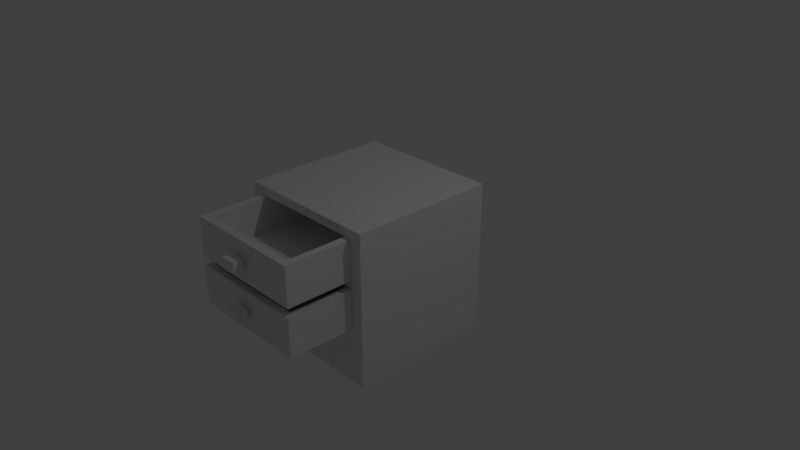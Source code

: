 # Source: kitchen_wooden_threedrawer_cabinet_6.blend  (saved by Blender 2.79.0; exported with 4.5.12 LTS)
import bpy
from mathutils import Matrix  # noqa: F401  (used for matrix-valued properties, if any)

bpy.ops.wm.read_factory_settings(use_empty=True)
scene = bpy.context.scene
scene.name = 'Scene'

# ---- collections
col_collection_1 = bpy.data.collections.new('Collection 1'); scene.collection.children.link(col_collection_1)

# ---- materials (node trees are filled in below, after node groups)
mat_material_001 = bpy.data.materials.new('Material.001')
mat_material_001.alpha_threshold = 0.0
mat_material_001.use_transparent_shadow = False
mat_material_001.roughness = 0.5
mat_material_001.line_color = (0.0, 0.0, 0.0, 1.0)
mat_material_002 = bpy.data.materials.new('Material.002')
mat_material_002.alpha_threshold = 0.0
mat_material_002.use_transparent_shadow = False
mat_material_002.roughness = 0.5
mat_material_002.line_color = (0.0, 0.0, 0.0, 1.0)
mat_material_000 = bpy.data.materials.new('Material.000')
mat_material_000.alpha_threshold = 0.0
mat_material_000.use_transparent_shadow = False
mat_material_000.roughness = 0.5
mat_material_000.line_color = (0.0, 0.0, 0.0, 1.0)

# ---- material node trees

# ---- world
world_world = bpy.data.worlds.new('World'); scene.world = world_world
world_world.color = (0.05088, 0.05088, 0.05088)
world_world.use_sun_shadow = False
world_world.sun_shadow_jitter_overblur = 0.0
world_world.cycles.sampling_method = 'MANUAL'

# ---- cameras
cam_camera = bpy.data.cameras.new('Camera')
cam_camera.clip_end = 100.0
cam_camera.lens = 35.0
cam_camera.sensor_width = 32.0
cam_camera.sensor_height = 18.0
cam_camera.ortho_scale = 7.314
cam_camera.dof.focus_distance = 0.0
cam_camera.dof.aperture_fstop = 128.0

# ---- lights
light_lamp = bpy.data.lights.new('Lamp', 'POINT')
light_lamp.transmission_factor = 0.0
light_lamp.cutoff_distance = 30.0
light_lamp.energy = 100.0
light_lamp.shadow_buffer_clip_start = 1.001
light_lamp.shadow_soft_size = 0.1
light_lamp.shadow_maximum_resolution = 0.006
light_lamp.use_absolute_resolution = True

# ---- meshes
me_cube_003 = bpy.data.meshes.new('Cube.003')
me_cube_003.from_pydata([(-1.0, -1.0, -1.0), (-1.0, 1.0, -1.0), (1.0, 1.0, -1.0), (1.0, -1.0, -1.0), (-0.9, -0.8343, -0.8343), (-0.9, 0.8343, -0.8343), (-0.9, -0.8343, -0.07849), (-0.9, 0.8343, -0.07849), (1.0, 0.8343, -0.8343), (1.0, -0.8343, -0.07849), (1.0, -0.8343, -0.8343), (1.0, 0.8343, -0.07849), (1.0, -0.8343, -0.07849), (1.0, -1.0, -0.07849), (-1.0, -1.0, -0.07849), (-1.0, 1.0, -0.07849), (1.0, 1.0, -0.07849), (1.0, 0.8343, -0.07848), (-1.0, -1.0, -0.07893), (-1.0, 1.0, -0.07893), (-1.0, -1.0, 1.921), (-1.0, 1.0, 1.921), (1.0, 1.0, -0.07893), (1.0, -1.0, 1.921), (1.0, -1.0, -0.07893), (1.0, 1.0, 1.921), (-0.9, -0.8343, 0.0868), (-0.9, 0.8343, 0.0868), (-0.9, -0.8343, 1.755), (-0.9, 0.8343, 1.755), (1.0, 0.8343, 0.0868), (1.0, -0.8343, 1.755), (1.0, -0.8343, 0.0868), (1.0, 0.8343, 1.755), (-0.9, -0.8337, 0.8426), (-0.9, -0.8337, 0.9996), (-0.9, 0.8337, 0.8426), (-0.9, 0.8337, 0.9996), (1.0, -0.8337, 0.8426), (1.0, -0.8337, 0.9996), (1.0, 0.8337, 0.8426), (1.0, 0.8337, 0.9996), (0.9027, 0.7381, -0.7432), (0.9027, -0.7381, -0.7432), (-0.801, -0.7381, -0.7432), (-0.801, 0.7381, -0.7432), (0.05082, 0.7381, -0.7432), (-0.801, 1.738e-07, -0.7432), (0.05082, -0.7381, -0.7432), (0.9027, -2.222e-07, -0.7432), (0.9973, 0.8309, -0.08117), (0.9973, -0.8309, -0.08117), (-0.8957, -0.8309, -0.08117), (-0.8957, 0.8309, -0.08117), (0.9973, 0.8309, -0.8278), (0.9973, -0.8309, -0.8278), (-0.8957, -0.8309, -0.8278), (-0.8957, 0.8309, -0.8278), (0.9973, -4.48e-07, -0.08117), (0.05082, 0.8309, -0.08117), (0.05082, -0.8309, -0.08117), (-0.8957, 1.464e-07, -0.08117), (0.05082, 0.8309, -0.8278), (-0.8957, 1.959e-07, -0.8278), (0.05082, -0.8309, -0.8278), (0.9973, -2.499e-07, -0.8278), (-0.801, 0.7381, -0.08117), (-0.801, 1.347e-07, -0.08117), (-0.801, -0.7381, -0.08117), (0.05082, -0.7381, -0.08117), (0.9027, -0.7381, -0.08117), (0.05082, 0.7381, -0.08117), (0.9027, -3.782e-07, -0.08117), (0.9027, 0.7381, -0.08117), (1.178, 0.1118, -0.3536), (1.178, 0.1118, -0.5548), (1.178, -0.1118, -0.3536), (1.178, -0.1118, -0.5548), (1.055, 0.1118, -0.3536), (1.055, 0.1118, -0.5548), (1.055, -0.1118, -0.3536), (1.055, -0.1118, -0.5548), (1.055, 0.05132, -0.408), (1.055, 0.05132, -0.5003), (1.055, -0.05132, -0.408), (1.055, -0.05132, -0.5003), (0.9977, 0.05132, -0.408), (0.9977, 0.05132, -0.5003), (0.9977, -0.05132, -0.408), (0.9977, -0.05132, -0.5003), (1.803, 0.7381, 0.1745), (1.803, -0.7381, 0.1745), (0.09898, -0.7381, 0.1745), (0.09898, 0.7381, 0.1745), (0.9508, 0.7381, 0.1745), (0.09898, 1.344e-07, 0.1745), (0.9508, -0.7381, 0.1745), (1.803, -2.615e-07, 0.1745), (1.897, 0.8309, 0.8366), (1.897, -0.8309, 0.8366), (0.004327, -0.8309, 0.8366), (0.004328, 0.8309, 0.8366), (1.897, 0.8309, 0.08994), (1.897, -0.8309, 0.08994), (0.004327, -0.8309, 0.08994), (0.004328, 0.8309, 0.08994), (1.897, -4.873e-07, 0.8366), (0.9508, 0.8309, 0.8366), (0.9508, -0.8309, 0.8366), (0.004328, 1.07e-07, 0.8366), (0.9508, 0.8309, 0.08994), (0.004328, 1.565e-07, 0.08994), (0.9508, -0.8309, 0.08994), (1.897, -2.892e-07, 0.08994), (0.09898, 0.7381, 0.8366), (0.09898, 9.54e-08, 0.8366), (0.09898, -0.7381, 0.8366), (0.9508, -0.7381, 0.8366), (1.803, -0.7381, 0.8366), (0.9508, 0.7381, 0.8366), (1.803, -4.176e-07, 0.8366), (1.803, 0.7381, 0.8366), (2.078, 0.1118, 0.5642), (2.078, 0.1118, 0.363), (2.078, -0.1118, 0.5642), (2.078, -0.1118, 0.363), (1.955, 0.1118, 0.5642), (1.955, 0.1118, 0.363), (1.955, -0.1118, 0.5642), (1.955, -0.1118, 0.363), (1.955, 0.05132, 0.5097), (1.955, 0.05132, 0.4174), (1.955, -0.05132, 0.5097), (1.955, -0.05132, 0.4174), (1.898, 0.05132, 0.5097), (1.898, 0.05132, 0.4174), (1.898, -0.05132, 0.5097), (1.898, -0.05132, 0.4174), (1.803, 0.7381, 1.088), (1.803, -0.7381, 1.088), (0.09898, -0.7381, 1.088), (0.09898, 0.7381, 1.088), (0.9508, 0.7381, 1.088), (0.09898, 1.344e-07, 1.088), (0.9508, -0.7381, 1.088), (1.803, -2.615e-07, 1.088), (1.897, 0.8309, 1.75), (1.897, -0.8309, 1.75), (0.004327, -0.8309, 1.75), (0.004328, 0.8309, 1.75), (1.897, 0.8309, 1.003), (1.897, -0.8309, 1.003), (0.004327, -0.8309, 1.003), (0.004328, 0.8309, 1.003), (1.897, -4.873e-07, 1.75), (0.9508, 0.8309, 1.75), (0.9508, -0.8309, 1.75), (0.004328, 1.07e-07, 1.75), (0.9508, 0.8309, 1.003), (0.004328, 1.565e-07, 1.003), (0.9508, -0.8309, 1.003), (1.897, -2.892e-07, 1.003), (0.09898, 0.7381, 1.75), (0.09898, 9.54e-08, 1.75), (0.09898, -0.7381, 1.75), (0.9508, -0.7381, 1.75), (1.803, -0.7381, 1.75), (0.9508, 0.7381, 1.75), (1.803, -4.176e-07, 1.75), (1.803, 0.7381, 1.75), (2.078, 0.1118, 1.478), (2.078, 0.1118, 1.276), (2.078, -0.1118, 1.478), (2.078, -0.1118, 1.276), (1.955, 0.1118, 1.478), (1.955, 0.1118, 1.276), (1.955, -0.1118, 1.478), (1.955, -0.1118, 1.276), (1.955, 0.05132, 1.423), (1.955, 0.05132, 1.331), (1.955, -0.05132, 1.423), (1.955, -0.05132, 1.331), (1.898, 0.05132, 1.423), (1.898, 0.05132, 1.331), (1.898, -0.05132, 1.423), (1.898, -0.05132, 1.331)], [], [(0, 14, 15, 1), (3, 13, 14, 0), (2, 3, 0, 1), (10, 12, 9, 6, 4), (8, 10, 4, 5), (11, 17, 8, 5, 7), (3, 2, 8, 10), (2, 16, 17, 8), (5, 4, 6, 7), (12, 13, 3, 10), (15, 16, 2, 1), (18, 20, 21, 19), (24, 23, 20, 18), (22, 24, 18, 19), (23, 25, 21, 20), (25, 22, 19, 21), (26, 28, 29, 27), (32, 31, 28, 26), (30, 32, 26, 27), (31, 33, 29, 28), (33, 30, 27, 29), (24, 22, 30, 32), (23, 24, 32, 31), (25, 23, 31, 33), (22, 25, 33, 30), (34, 35, 37, 36), (36, 37, 41, 40), (40, 41, 39, 38), (38, 39, 35, 34), (36, 40, 38, 34), (41, 37, 35, 39), (49, 43, 70, 72), (48, 44, 68, 69), (47, 45, 66, 67), (44, 47, 67, 68), (43, 48, 69, 70), (42, 49, 72, 73), (45, 42, 43, 44), (65, 58, 51, 55), (64, 60, 52, 56), (63, 61, 53, 57), (59, 62, 57, 53), (50, 54, 62, 59), (56, 52, 61, 63), (55, 51, 60, 64), (54, 50, 58, 65), (58, 72, 70, 69, 60, 51), (50, 59, 71, 73, 72, 58), (59, 53, 61, 67, 66, 71), (57, 56, 55, 54), (71, 46, 42, 73), (69, 68, 67, 61, 52, 60), (66, 45, 46, 71), (74, 75, 77, 76), (76, 77, 81, 80), (80, 81, 79, 78), (78, 79, 75, 74), (76, 80, 78, 74), (81, 77, 75, 79), (82, 83, 85, 84), (84, 85, 89, 88), (88, 89, 87, 86), (86, 87, 83, 82), (84, 88, 86, 82), (89, 85, 83, 87), (97, 91, 118, 120), (96, 92, 116, 117), (95, 93, 114, 115), (92, 95, 115, 116), (91, 96, 117, 118), (90, 97, 120, 121), (93, 90, 91, 92), (113, 106, 99, 103), (112, 108, 100, 104), (111, 109, 101, 105), (107, 110, 105, 101), (98, 102, 110, 107), (104, 100, 109, 111), (103, 99, 108, 112), (102, 98, 106, 113), (106, 120, 118, 117, 108, 99), (98, 107, 119, 121, 120, 106), (107, 101, 109, 115, 114, 119), (105, 104, 103, 102), (119, 94, 90, 121), (117, 116, 115, 109, 100, 108), (114, 93, 94, 119), (122, 123, 125, 124), (124, 125, 129, 128), (128, 129, 127, 126), (126, 127, 123, 122), (124, 128, 126, 122), (129, 125, 123, 127), (130, 131, 133, 132), (132, 133, 137, 136), (136, 137, 135, 134), (134, 135, 131, 130), (132, 136, 134, 130), (137, 133, 131, 135), (145, 139, 166, 168), (144, 140, 164, 165), (143, 141, 162, 163), (140, 143, 163, 164), (139, 144, 165, 166), (138, 145, 168, 169), (141, 138, 139, 140), (161, 154, 147, 151), (160, 156, 148, 152), (159, 157, 149, 153), (155, 158, 153, 149), (146, 150, 158, 155), (152, 148, 157, 159), (151, 147, 156, 160), (150, 146, 154, 161), (154, 168, 166, 165, 156, 147), (146, 155, 167, 169, 168, 154), (155, 149, 157, 163, 162, 167), (153, 152, 151, 150), (167, 142, 138, 169), (165, 164, 163, 157, 148, 156), (162, 141, 142, 167), (170, 171, 173, 172), (172, 173, 177, 176), (176, 177, 175, 174), (174, 175, 171, 170), (172, 176, 174, 170), (177, 173, 171, 175), (178, 179, 181, 180), (180, 181, 185, 184), (184, 185, 183, 182), (182, 183, 179, 178), (180, 184, 182, 178), (185, 181, 179, 183)])
me_cube_003.polygons.foreach_set('material_index', [0, 0, 0, 0, 0, 0, 0, 0, 0, 0, 0, 0, 0, 0, 0, 0, 0, 0, 0, 0, 0, 0, 0, 0, 0, 0, 0, 0, 0, 0, 0, 1, 1, 1, 1, 1, 1, 1, 1, 1, 1, 1, 1, 1, 1, 1, 1, 1, 1, 1, 1, 1, 1, 1, 1, 1, 1, 1, 1, 1, 1, 1, 1, 1, 1, 1, 1, 1, 1, 1, 1, 1, 1, 1, 1, 1, 1, 1, 1, 1, 1, 1, 1, 1, 1, 1, 1, 1, 1, 1, 1, 1, 1, 1, 1, 1, 1, 1, 1, 1, 1, 1, 1, 1, 1, 1, 1, 1, 1, 1, 1, 1, 1, 1, 1, 1, 1, 1, 1, 1, 1, 1, 1, 1, 1, 1, 1, 1, 1, 1, 1, 1, 1])
_uv = me_cube_003.uv_layers.new(name='UVMap')
_uv.uv.foreach_set('vector', [0.2816, 0.5126, 0.2816, 0.2936, 0.9148, 0.2936, 0.9148, 0.5126, 0.9148, 0.2924, 0.9148, 0.5124, 0.2783, 0.5124, 0.2783, 0.2924, 0.9168, 0.9289, 0.2797, 0.9289, 0.2797, 0.2918, 0.9168, 0.2918, 0.8168, 0.4415, 0.8197, 0.6061, 0.8168, 0.6061, 0.403, 0.6061, 0.403, 0.4415, 0.2902, 0.581, 0.2902, 0.3135, 0.5948, 0.3135, 0.5948, 0.581, 0.8373, 0.5737, 0.8374, 0.5765, 0.8373, 0.6413, 0.6745, 0.6413, 0.6745, 0.5765, 0.351, 0.3223, 0.5243, 0.3223, 0.5099, 0.3366, 0.3654, 0.3366, 0.4382, 0.6184, 0.4382, 0.8404, 0.3983, 0.8404, 0.3983, 0.6583, 0.767, 0.7755, 0.403, 0.7755, 0.403, 0.6106, 0.767, 0.6106, 0.5925, 0.4318, 0.6412, 0.4318, 0.6412, 0.7023, 0.5925, 0.6537, 0.28, 0.2919, 0.9156, 0.2932, 0.9149, 0.5094, 0.2792, 0.5082, 0.9182, 0.5134, 0.9182, 0.9283, 0.2796, 0.9283, 0.2796, 0.5134, 0.2808, 0.932, 0.2808, 0.5131, 0.9157, 0.5131, 0.9157, 0.932, 0.5981, 0.5843, 0.9188, 0.5843, 0.9188, 0.905, 0.5981, 0.905, 0.2786, 0.9293, 0.2786, 0.2927, 0.9152, 0.2927, 0.9152, 0.9293, 0.2788, 0.9301, 0.2788, 0.5124, 0.9184, 0.5124, 0.9184, 0.9301, 0.5087, 0.7876, 0.5087, 0.6431, 0.6533, 0.6431, 0.6533, 0.7876, 0.9168, 0.469, 0.9168, 0.7366, 0.6121, 0.7366, 0.6121, 0.469, 0.5069, 0.351, 0.5069, 0.4956, 0.3423, 0.4956, 0.3423, 0.351, 0.9152, 0.334, 0.9152, 0.8889, 0.2833, 0.8889, 0.2833, 0.334, 0.5069, 0.4973, 0.5069, 0.6419, 0.3423, 0.6419, 0.3423, 0.4973, 0.526, 0.3223, 0.6993, 0.3223, 0.685, 0.3366, 0.5404, 0.3366, 0.559, 0.8253, 0.559, 0.4525, 0.6019, 0.4834, 0.6019, 0.7944, 0.8744, 0.3366, 0.7011, 0.3366, 0.7155, 0.3223, 0.86, 0.3223, 0.6502, 0.4525, 0.6502, 0.8253, 0.6072, 0.7944, 0.6072, 0.4834, 0.6745, 0.5719, 0.6745, 0.5583, 0.819, 0.5583, 0.819, 0.5719, 0.4372, 0.8272, 0.4372, 0.7787, 0.7668, 0.7787, 0.7668, 0.8272, 0.7488, 0.4832, 0.7488, 0.5326, 0.4276, 0.5326, 0.4276, 0.4832, 0.7689, 0.6155, 0.7689, 0.6685, 0.4222, 0.6685, 0.4222, 0.6155, 0.2817, 0.3326, 0.9171, 0.3326, 0.9171, 0.8902, 0.2817, 0.8902, 0.5928, 0.7896, 0.2881, 0.7896, 0.2881, 0.5221, 0.5928, 0.5221, 0.892, 0.4903, 0.892, 0.7647, 0.6459, 0.7647, 0.6459, 0.4903, 0.6522, 0.5051, 0.6522, 0.7469, 0.4642, 0.7469, 0.4642, 0.5051, 0.412, 0.7456, 0.5785, 0.7456, 0.5785, 0.8949, 0.412, 0.8949, 0.3602, 0.7248, 0.5596, 0.7248, 0.5596, 0.9037, 0.3602, 0.9037, 0.6898, 0.6182, 0.6898, 0.8433, 0.5148, 0.8433, 0.5148, 0.6182, 0.7183, 0.3147, 0.7183, 0.5098, 0.5432, 0.5098, 0.5432, 0.3147, 0.7829, 0.6431, 0.7829, 0.7907, 0.6551, 0.7907, 0.6551, 0.6431, 0.5943, 0.4939, 0.5943, 0.7733, 0.2833, 0.7733, 0.2833, 0.4939, 0.8689, 0.4228, 0.8689, 0.6051, 0.6379, 0.6051, 0.6379, 0.4228, 0.6383, 0.7992, 0.3607, 0.7992, 0.3607, 0.4903, 0.6383, 0.4903, 0.6018, 0.5511, 0.6018, 0.7511, 0.3482, 0.7511, 0.3482, 0.5511, 0.8608, 0.5511, 0.8608, 0.7511, 0.6073, 0.7511, 0.6073, 0.5511, 0.6041, 0.741, 0.6041, 0.5726, 0.7915, 0.5726, 0.7915, 0.741, 0.9225, 0.4345, 0.9225, 0.4992, 0.8405, 0.4992, 0.8405, 0.4345, 0.5908, 0.499, 0.5908, 0.7721, 0.2869, 0.7721, 0.2869, 0.499, 0.6072, 0.6532, 0.5843, 0.6503, 0.4041, 0.6532, 0.4008, 0.4453, 0.4036, 0.4228, 0.6328, 0.452, 0.8387, 0.5156, 0.7567, 0.5156, 0.7567, 0.5076, 0.7672, 0.4345, 0.8305, 0.4436, 0.8387, 0.4436, 0.7324, 0.5957, 0.5185, 0.5957, 0.5185, 0.4079, 0.5399, 0.4079, 0.705, 0.3842, 0.7324, 0.5747, 0.5087, 0.6413, 0.5087, 0.4973, 0.6727, 0.4973, 0.6727, 0.6413, 0.4715, 0.8754, 0.4715, 0.6939, 0.705, 0.6939, 0.705, 0.8754, 0.8964, 0.5492, 0.8609, 0.7957, 0.6473, 0.765, 0.6196, 0.765, 0.6196, 0.5221, 0.8964, 0.5221, 0.6638, 0.8903, 0.6638, 0.7375, 0.8605, 0.7375, 0.8605, 0.8903, 0.2318, 0.1425, 0.1902, 0.1047, 0.2322, 0.05841, 0.2739, 0.09621, 0.1099, 0.2731, 0.1099, 0.1847, 0.1639, 0.1847, 0.1639, 0.2731, 0.1405, 0.1596, 0.1822, 0.1974, 0.1402, 0.2438, 0.09846, 0.206, 0.0977, 0.1631, 0.0977, 0.07472, 0.1517, 0.07472, 0.1517, 0.1631, 0.1176, 0.1943, 0.1176, 0.1266, 0.1947, 0.1266, 0.1947, 0.1943, 0.2979, 0.1341, 0.2979, 0.1935, 0.2376, 0.1935, 0.2376, 0.1341, 0.05905, 0.2052, 0.05905, 0.1201, 0.1537, 0.1201, 0.1537, 0.2052, 0.229, 0.1952, 0.229, 0.1196, 0.2573, 0.1196, 0.2573, 0.1952, 0.04696, 0.1952, 0.04696, 0.1196, 0.09754, 0.1196, 0.09754, 0.1952, 0.2675, 0.1952, 0.2675, 0.1196, 0.2958, 0.1196, 0.2958, 0.1952, 0.1181, 0.1745, 0.1181, 0.2124, 0.05043, 0.2124, 0.05043, 0.1745, 0.1181, 0.123, 0.1181, 0.1609, 0.05043, 0.1609, 0.05043, 0.123, 0.5929, 0.5094, 0.5929, 0.7625, 0.2899, 0.7625, 0.2899, 0.5094, 0.9099, 0.501, 0.9099, 0.7653, 0.5936, 0.7653, 0.5936, 0.501, 0.2901, 0.5005, 0.5897, 0.5005, 0.5897, 0.7692, 0.2901, 0.7692, 0.5981, 0.4953, 0.9046, 0.4953, 0.9046, 0.7702, 0.5981, 0.7702, 0.5924, 0.5139, 0.5924, 0.7583, 0.2888, 0.7583, 0.2888, 0.5139, 0.6019, 0.5074, 0.6019, 0.7644, 0.2838, 0.7644, 0.2838, 0.5074, 0.876, 0.2911, 0.876, 0.9288, 0.3235, 0.9288, 0.3235, 0.2911, 0.5939, 0.7731, 0.5939, 0.4928, 0.9119, 0.4928, 0.9119, 0.7731, 0.7309, 0.4836, 0.7309, 0.6883, 0.4715, 0.6883, 0.4715, 0.4836, 0.5835, 0.8646, 0.4164, 0.8646, 0.4164, 0.6786, 0.5835, 0.6786, 0.4255, 0.793, 0.4255, 0.8577, 0.3435, 0.8577, 0.3435, 0.793, 0.91, 0.5094, 0.91, 0.7563, 0.597, 0.7563, 0.597, 0.5094, 0.5989, 0.6993, 0.5989, 0.5608, 0.7531, 0.5608, 0.7531, 0.6993, 0.5933, 0.5137, 0.5933, 0.7555, 0.2867, 0.7555, 0.2867, 0.5137, 0.5954, 0.4968, 0.5954, 0.7742, 0.2867, 0.7742, 0.2867, 0.4968, 0.6893, 0.8215, 0.6676, 0.8187, 0.497, 0.8215, 0.4938, 0.6246, 0.4965, 0.6033, 0.7135, 0.631, 0.6137, 0.7957, 0.3369, 0.7957, 0.3369, 0.7686, 0.3724, 0.5221, 0.586, 0.5528, 0.6137, 0.5528, 0.8667, 0.7242, 0.7847, 0.7242, 0.7847, 0.6522, 0.7929, 0.6522, 0.8562, 0.6431, 0.8667, 0.7161, 0.2824, 0.8873, 0.2824, 0.3303, 0.9169, 0.3303, 0.9169, 0.8873, 0.5957, 0.757, 0.5957, 0.5112, 0.9119, 0.5112, 0.9119, 0.757, 0.6766, 0.6934, 0.645, 0.9135, 0.4543, 0.8861, 0.4295, 0.8861, 0.4295, 0.6692, 0.6766, 0.6692, 0.5935, 0.7576, 0.5935, 0.509, 0.9134, 0.509, 0.9134, 0.7576, 0.1954, 0.08775, 0.1954, 0.1511, 0.125, 0.1511, 0.125, 0.08775, 0.2711, 0.1943, 0.2017, 0.1943, 0.2017, 0.1266, 0.2711, 0.1266, 0.1337, 0.2299, 0.1337, 0.1665, 0.2041, 0.1665, 0.2041, 0.2299, 0.2114, 0.1703, 0.2114, 0.07951, 0.2669, 0.07953, 0.2669, 0.1704, 0.2321, 0.1341, 0.232, 0.1935, 0.1718, 0.1935, 0.1718, 0.1341, 0.04354, 0.1977, 0.04354, 0.1299, 0.1206, 0.1299, 0.1206, 0.1977, 0.1726, 0.2052, 0.1726, 0.1201, 0.2672, 0.1201, 0.2672, 0.2052, 0.2047, 0.05292, 0.2047, 0.1016, 0.1248, 0.1016, 0.1248, 0.05292, 0.2805, 0.1515, 0.2805, 0.2124, 0.2128, 0.2124, 0.2128, 0.1515, 0.2047, 0.1124, 0.2047, 0.1611, 0.1248, 0.1611, 0.1248, 0.1124, 0.1993, 0.123, 0.1993, 0.1609, 0.1316, 0.1609, 0.1316, 0.123, 0.1683, 0.1667, 0.1683, 0.1196, 0.2189, 0.1196, 0.2189, 0.1667, 0.5949, 0.5022, 0.5949, 0.7714, 0.2888, 0.7714, 0.2888, 0.5022, 0.5946, 0.4974, 0.5946, 0.7722, 0.2882, 0.7722, 0.2882, 0.4974, 0.5962, 0.4928, 0.915, 0.4928, 0.915, 0.7729, 0.5962, 0.7729, 0.6013, 0.4976, 0.9105, 0.4976, 0.9105, 0.7699, 0.6013, 0.7699, 0.9093, 0.4961, 0.9093, 0.7728, 0.5983, 0.7728, 0.5983, 0.4961, 0.5942, 0.4983, 0.5942, 0.7705, 0.2892, 0.7705, 0.2892, 0.4983, 0.8769, 0.2897, 0.8769, 0.9302, 0.3219, 0.9302, 0.3219, 0.2897, 0.9129, 0.4955, 0.9129, 0.7711, 0.5978, 0.7711, 0.5978, 0.4955, 0.9225, 0.501, 0.9225, 0.5657, 0.8405, 0.5657, 0.8405, 0.501, 0.7985, 0.5206, 0.6301, 0.5206, 0.6301, 0.3331, 0.7985, 0.3331, 0.3609, 0.5494, 0.5743, 0.5494, 0.5743, 0.8199, 0.3609, 0.8199, 0.5441, 0.7706, 0.334, 0.7706, 0.334, 0.5042, 0.5441, 0.5042, 0.6039, 0.8536, 0.6039, 0.6865, 0.7899, 0.6865, 0.7899, 0.8536, 0.5967, 0.515, 0.5967, 0.7615, 0.2842, 0.7615, 0.2842, 0.515, 0.9156, 0.4934, 0.9156, 0.7716, 0.5938, 0.7716, 0.5938, 0.4934, 0.6893, 0.5986, 0.6676, 0.5958, 0.497, 0.5986, 0.4938, 0.4017, 0.4965, 0.3804, 0.7135, 0.4081, 0.8158, 0.6819, 0.6039, 0.6819, 0.6039, 0.6611, 0.6311, 0.4724, 0.7946, 0.4959, 0.8158, 0.4959, 0.7324, 0.8137, 0.5185, 0.8137, 0.5185, 0.6259, 0.5399, 0.6259, 0.705, 0.6021, 0.7324, 0.7927, 0.918, 0.3311, 0.918, 0.8905, 0.2808, 0.8905, 0.2808, 0.3311, 0.2823, 0.7718, 0.2823, 0.5, 0.5971, 0.5, 0.5971, 0.7718, 0.8667, 0.734, 0.8562, 0.8071, 0.7929, 0.7979, 0.7847, 0.7979, 0.7847, 0.726, 0.8667, 0.726, 0.5966, 0.7703, 0.5966, 0.4963, 0.9136, 0.4963, 0.9136, 0.7703, 0.0943, 0.2944, 0.05261, 0.2566, 0.09461, 0.2102, 0.1363, 0.248, 0.1729, 0.2731, 0.1729, 0.1847, 0.227, 0.1847, 0.227, 0.2731, 0.1863, 0.109, 0.228, 0.1468, 0.186, 0.1932, 0.1443, 0.1554, 0.1608, 0.1631, 0.1608, 0.07472, 0.2148, 0.07472, 0.2148, 0.1631, 0.1004, 0.1341, 0.1004, 0.1935, 0.04011, 0.1935, 0.04012, 0.1341, 0.1662, 0.1341, 0.1662, 0.1935, 0.1059, 0.1935, 0.1059, 0.1341, 0.2186, 0.1353, 0.2186, 0.227, 0.1166, 0.227, 0.1166, 0.1353, 0.2047, 0.172, 0.2047, 0.2207, 0.1248, 0.2207, 0.1248, 0.172, 0.1594, 0.1746, 0.1594, 0.1059, 0.2071, 0.1059, 0.2071, 0.1746, 0.2047, 0.2315, 0.2047, 0.2802, 0.1248, 0.2802, 0.1248, 0.2315, 0.1993, 0.1745, 0.1993, 0.2124, 0.1316, 0.2124, 0.1316, 0.1745, 0.1076, 0.1667, 0.1076, 0.1196, 0.1582, 0.1196, 0.1582, 0.1667])
me_cube_003.materials.append(mat_material_001)
me_cube_003.materials.append(mat_material_002)
me_cube_003.materials.append(mat_material_000)
me_cube_003.use_remesh_preserve_volume = False
me_cube_003.use_remesh_preserve_attributes = False
me_cube_003.use_mirror_vertex_groups = False
me_cube_003.update()

# ---- objects
ob_cube_003 = bpy.data.objects.new('Cube.003', me_cube_003)
ob_lamp = bpy.data.objects.new('Lamp', light_lamp)
ob_camera = bpy.data.objects.new('Camera', cam_camera)

# ---- transforms, parenting, visibility, modifiers, constraints
ob_cube_003.location = (0.0, 0.0, -0.3635)
ob_cube_003.rotation_euler = (0.0, 0.0, 4.712)
ob_cube_003.scale = (1.0, 1.0, 0.7095)
ob_cube_003.lock_rotations_4d = False
ob_cube_003.empty_display_type = 'ARROWS'
ob_cube_003.lineart.crease_threshold = 0.0
ob_lamp.location = (4.076, 1.005, 5.904)
ob_lamp.rotation_euler = (0.6503, 0.05522, 1.866)
ob_lamp.lock_rotations_4d = False
ob_lamp.empty_display_type = 'ARROWS'
ob_lamp.color = (0.0, 0.0, 0.0, 0.0)
ob_lamp.lineart.crease_threshold = 0.0
ob_camera.location = (7.481, -6.508, 5.344)
ob_camera.rotation_euler = (1.109, 0.0, 0.8149)
ob_camera.lock_rotations_4d = False
ob_camera.empty_display_type = 'ARROWS'
ob_camera.color = (0.0, 0.0, 0.0, 0.0)
ob_camera.display_type = 'WIRE'
ob_camera.lineart.crease_threshold = 0.0

# ---- collection membership
col_collection_1.objects.link(ob_cube_003)
col_collection_1.objects.link(ob_lamp)
col_collection_1.objects.link(ob_camera)

# ---- scene / render settings (as saved in the file)
scene.camera = ob_camera
scene.frame_start = 1; scene.frame_end = 250; scene.frame_set(1)
scene.render.engine = 'BLENDER_EEVEE_NEXT'
scene.render.resolution_percentage = 50
scene.render.dither_intensity = 0.0
scene.cycles.use_denoising = False
scene.cycles.samples = 128
scene.cycles.sampling_pattern = 'TABULATED_SOBOL'
scene.cycles.use_adaptive_sampling = False
scene.cycles.use_light_tree = False
scene.cycles.blur_glossy = 0.0
scene.cycles.sample_clamp_indirect = 0.0
scene.view_settings.view_transform = 'Standard'
bpy.context.view_layer.update()
